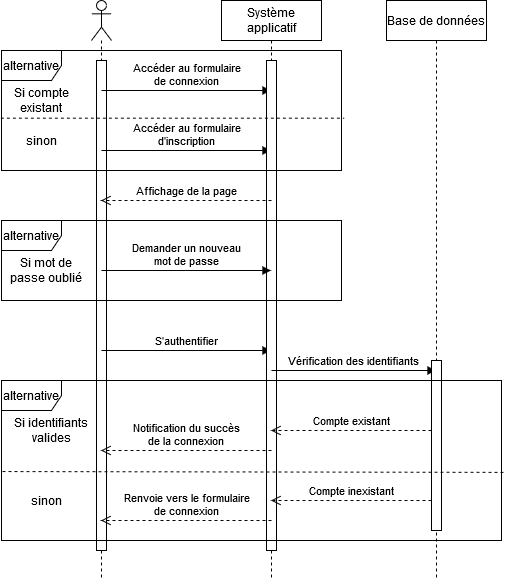

The diagram above was exported from draw.io. Its source (the exported page's mxGraphModel, read from the mxfile embedded in the PNG):
<mxGraphModel dx="780" dy="785" grid="1" gridSize="10" guides="1" tooltips="1" connect="1" arrows="1" fold="1" page="1" pageScale="1" pageWidth="827" pageHeight="1169" math="0" shadow="0">
  <root>
    <mxCell id="0" />
    <mxCell id="1" parent="0" />
    <mxCell id="s_LaW5tTtHflQFq5kQUN-1" value="" style="shape=umlLifeline;participant=umlActor;perimeter=lifelinePerimeter;whiteSpace=wrap;html=1;container=1;collapsible=0;recursiveResize=0;verticalAlign=top;spacingTop=36;outlineConnect=0;" parent="1" vertex="1">
      <mxGeometry x="150" y="40" width="20" height="580" as="geometry" />
    </mxCell>
    <mxCell id="s_LaW5tTtHflQFq5kQUN-2" value="" style="html=1;points=[];perimeter=orthogonalPerimeter;" parent="s_LaW5tTtHflQFq5kQUN-1" vertex="1">
      <mxGeometry x="5" y="60" width="10" height="490" as="geometry" />
    </mxCell>
    <mxCell id="s_LaW5tTtHflQFq5kQUN-18" value="&lt;div&gt;Accéder au formulaire&lt;/div&gt;&lt;div&gt;de connexion&lt;br&gt;&lt;/div&gt;" style="html=1;verticalAlign=bottom;endArrow=block;" parent="s_LaW5tTtHflQFq5kQUN-1" target="s_LaW5tTtHflQFq5kQUN-5" edge="1">
      <mxGeometry width="80" relative="1" as="geometry">
        <mxPoint x="10" y="90" as="sourcePoint" />
        <mxPoint x="90" y="90" as="targetPoint" />
      </mxGeometry>
    </mxCell>
    <mxCell id="s_LaW5tTtHflQFq5kQUN-19" value="&lt;div&gt;Accéder au formulaire&lt;/div&gt;&lt;div&gt;d'inscription&lt;br&gt;&lt;/div&gt;" style="html=1;verticalAlign=bottom;endArrow=block;" parent="s_LaW5tTtHflQFq5kQUN-1" target="s_LaW5tTtHflQFq5kQUN-5" edge="1">
      <mxGeometry width="80" relative="1" as="geometry">
        <mxPoint x="10" y="150" as="sourcePoint" />
        <mxPoint x="90" y="150" as="targetPoint" />
      </mxGeometry>
    </mxCell>
    <mxCell id="s_LaW5tTtHflQFq5kQUN-33" value="S'authentifier" style="html=1;verticalAlign=bottom;endArrow=block;" parent="s_LaW5tTtHflQFq5kQUN-1" target="s_LaW5tTtHflQFq5kQUN-5" edge="1">
      <mxGeometry width="80" relative="1" as="geometry">
        <mxPoint x="10" y="350" as="sourcePoint" />
        <mxPoint x="90" y="350" as="targetPoint" />
      </mxGeometry>
    </mxCell>
    <mxCell id="s_LaW5tTtHflQFq5kQUN-5" value="Système applicatif" style="shape=umlLifeline;perimeter=lifelinePerimeter;whiteSpace=wrap;html=1;container=1;collapsible=0;recursiveResize=0;outlineConnect=0;" parent="1" vertex="1">
      <mxGeometry x="280" y="40" width="100" height="580" as="geometry" />
    </mxCell>
    <mxCell id="s_LaW5tTtHflQFq5kQUN-6" value="" style="html=1;points=[];perimeter=orthogonalPerimeter;" parent="s_LaW5tTtHflQFq5kQUN-5" vertex="1">
      <mxGeometry x="45" y="60" width="10" height="490" as="geometry" />
    </mxCell>
    <mxCell id="s_LaW5tTtHflQFq5kQUN-34" value="Vérification des identifiants" style="html=1;verticalAlign=bottom;endArrow=block;" parent="s_LaW5tTtHflQFq5kQUN-5" target="s_LaW5tTtHflQFq5kQUN-8" edge="1">
      <mxGeometry width="80" relative="1" as="geometry">
        <mxPoint x="50" y="370" as="sourcePoint" />
        <mxPoint x="130" y="370" as="targetPoint" />
      </mxGeometry>
    </mxCell>
    <mxCell id="s_LaW5tTtHflQFq5kQUN-8" value="Base de données" style="shape=umlLifeline;perimeter=lifelinePerimeter;whiteSpace=wrap;html=1;container=1;collapsible=0;recursiveResize=0;outlineConnect=0;" parent="1" vertex="1">
      <mxGeometry x="445" y="40" width="100" height="580" as="geometry" />
    </mxCell>
    <mxCell id="s_LaW5tTtHflQFq5kQUN-9" value="" style="html=1;points=[];perimeter=orthogonalPerimeter;" parent="s_LaW5tTtHflQFq5kQUN-8" vertex="1">
      <mxGeometry x="45" y="360" width="10" height="170" as="geometry" />
    </mxCell>
    <mxCell id="s_LaW5tTtHflQFq5kQUN-20" value="alternative" style="shape=umlFrame;whiteSpace=wrap;html=1;" parent="1" vertex="1">
      <mxGeometry x="60" y="90" width="340" height="120" as="geometry" />
    </mxCell>
    <mxCell id="s_LaW5tTtHflQFq5kQUN-21" value="Si compte existant" style="text;html=1;strokeColor=none;fillColor=none;align=center;verticalAlign=middle;whiteSpace=wrap;rounded=0;" parent="1" vertex="1">
      <mxGeometry x="70" y="130" width="60" height="20" as="geometry" />
    </mxCell>
    <mxCell id="s_LaW5tTtHflQFq5kQUN-22" value="" style="endArrow=none;dashed=1;html=1;entryX=1.008;entryY=0.564;entryDx=0;entryDy=0;entryPerimeter=0;exitX=-0.002;exitY=0.564;exitDx=0;exitDy=0;exitPerimeter=0;" parent="1" source="s_LaW5tTtHflQFq5kQUN-20" target="s_LaW5tTtHflQFq5kQUN-20" edge="1">
      <mxGeometry width="50" height="50" relative="1" as="geometry">
        <mxPoint x="70" y="158" as="sourcePoint" />
        <mxPoint x="170" y="150" as="targetPoint" />
      </mxGeometry>
    </mxCell>
    <mxCell id="s_LaW5tTtHflQFq5kQUN-23" value="sinon" style="text;html=1;strokeColor=none;fillColor=none;align=center;verticalAlign=middle;whiteSpace=wrap;rounded=0;" parent="1" vertex="1">
      <mxGeometry x="80" y="170" width="40" height="20" as="geometry" />
    </mxCell>
    <mxCell id="s_LaW5tTtHflQFq5kQUN-24" value="Affichage de la page" style="html=1;verticalAlign=bottom;endArrow=open;dashed=1;endSize=8;" parent="1" target="s_LaW5tTtHflQFq5kQUN-1" edge="1">
      <mxGeometry relative="1" as="geometry">
        <mxPoint x="330" y="240" as="sourcePoint" />
        <mxPoint x="250" y="240" as="targetPoint" />
      </mxGeometry>
    </mxCell>
    <mxCell id="s_LaW5tTtHflQFq5kQUN-27" value="alternative" style="shape=umlFrame;whiteSpace=wrap;html=1;" parent="1" vertex="1">
      <mxGeometry x="60" y="260" width="340" height="80" as="geometry" />
    </mxCell>
    <mxCell id="s_LaW5tTtHflQFq5kQUN-31" value="Si mot de passe oublié" style="text;html=1;strokeColor=none;fillColor=none;align=center;verticalAlign=middle;whiteSpace=wrap;rounded=0;" parent="1" vertex="1">
      <mxGeometry x="60" y="300" width="90" height="20" as="geometry" />
    </mxCell>
    <mxCell id="s_LaW5tTtHflQFq5kQUN-32" value="&lt;div&gt;Demander un nouveau&lt;/div&gt;&lt;div&gt;mot de passe&lt;br&gt;&lt;/div&gt;" style="html=1;verticalAlign=bottom;endArrow=block;" parent="1" target="s_LaW5tTtHflQFq5kQUN-5" edge="1">
      <mxGeometry width="80" relative="1" as="geometry">
        <mxPoint x="160" y="310" as="sourcePoint" />
        <mxPoint x="240" y="310" as="targetPoint" />
      </mxGeometry>
    </mxCell>
    <mxCell id="s_LaW5tTtHflQFq5kQUN-35" value="Compte existant" style="html=1;verticalAlign=bottom;endArrow=open;dashed=1;endSize=8;" parent="1" target="s_LaW5tTtHflQFq5kQUN-5" edge="1">
      <mxGeometry relative="1" as="geometry">
        <mxPoint x="490" y="470" as="sourcePoint" />
        <mxPoint x="410" y="470" as="targetPoint" />
      </mxGeometry>
    </mxCell>
    <mxCell id="s_LaW5tTtHflQFq5kQUN-36" value="&lt;div&gt;Notification du succès&lt;/div&gt;&lt;div&gt;de la connexion&lt;br&gt;&lt;/div&gt;" style="html=1;verticalAlign=bottom;endArrow=open;dashed=1;endSize=8;" parent="1" target="s_LaW5tTtHflQFq5kQUN-1" edge="1">
      <mxGeometry relative="1" as="geometry">
        <mxPoint x="330" y="490" as="sourcePoint" />
        <mxPoint x="250" y="490" as="targetPoint" />
      </mxGeometry>
    </mxCell>
    <mxCell id="s_LaW5tTtHflQFq5kQUN-37" value="Compte inexistant" style="html=1;verticalAlign=bottom;endArrow=open;dashed=1;endSize=8;" parent="1" target="s_LaW5tTtHflQFq5kQUN-5" edge="1">
      <mxGeometry relative="1" as="geometry">
        <mxPoint x="490" y="540" as="sourcePoint" />
        <mxPoint x="410" y="540" as="targetPoint" />
      </mxGeometry>
    </mxCell>
    <mxCell id="s_LaW5tTtHflQFq5kQUN-38" value="&lt;div&gt;Renvoie vers le formulaire&lt;/div&gt;&lt;div&gt;de connexion&lt;br&gt;&lt;/div&gt;" style="html=1;verticalAlign=bottom;endArrow=open;dashed=1;endSize=8;" parent="1" target="s_LaW5tTtHflQFq5kQUN-1" edge="1">
      <mxGeometry relative="1" as="geometry">
        <mxPoint x="330" y="560" as="sourcePoint" />
        <mxPoint x="250" y="560" as="targetPoint" />
      </mxGeometry>
    </mxCell>
    <mxCell id="s_LaW5tTtHflQFq5kQUN-39" value="alternative" style="shape=umlFrame;whiteSpace=wrap;html=1;" parent="1" vertex="1">
      <mxGeometry x="60" y="420" width="500" height="160" as="geometry" />
    </mxCell>
    <mxCell id="s_LaW5tTtHflQFq5kQUN-40" value="Si identifiants valides" style="text;html=1;strokeColor=none;fillColor=none;align=center;verticalAlign=middle;whiteSpace=wrap;rounded=0;" parent="1" vertex="1">
      <mxGeometry x="70" y="460" width="80" height="20" as="geometry" />
    </mxCell>
    <mxCell id="s_LaW5tTtHflQFq5kQUN-41" value="" style="endArrow=none;dashed=1;html=1;exitX=0.002;exitY=0.569;exitDx=0;exitDy=0;exitPerimeter=0;entryX=1.007;entryY=0.574;entryDx=0;entryDy=0;entryPerimeter=0;" parent="1" source="s_LaW5tTtHflQFq5kQUN-39" target="s_LaW5tTtHflQFq5kQUN-39" edge="1">
      <mxGeometry width="50" height="50" relative="1" as="geometry">
        <mxPoint x="150" y="570" as="sourcePoint" />
        <mxPoint x="200" y="520" as="targetPoint" />
      </mxGeometry>
    </mxCell>
    <mxCell id="s_LaW5tTtHflQFq5kQUN-42" value="sinon" style="text;html=1;strokeColor=none;fillColor=none;align=center;verticalAlign=middle;whiteSpace=wrap;rounded=0;" parent="1" vertex="1">
      <mxGeometry x="85" y="530" width="40" height="20" as="geometry" />
    </mxCell>
  </root>
</mxGraphModel>